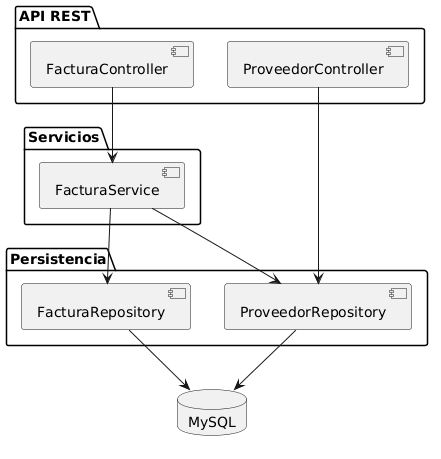

The diagram above was rendered by PlantUML. Its source (embedded in the PNG):
@startuml
package "API REST" {
 
component FacturaController
component ProveedorController
 
}
 
package "Servicios" {
 
component FacturaService
 
}
 
package "Persistencia" {
 
component FacturaRepository
component ProveedorRepository
 
}
 
database MySQL
 
FacturaController --> FacturaService
ProveedorController --> ProveedorRepository
 
FacturaService --> FacturaRepository
FacturaService --> ProveedorRepository
 
FacturaRepository --> MySQL
ProveedorRepository --> MySQL
@enduml